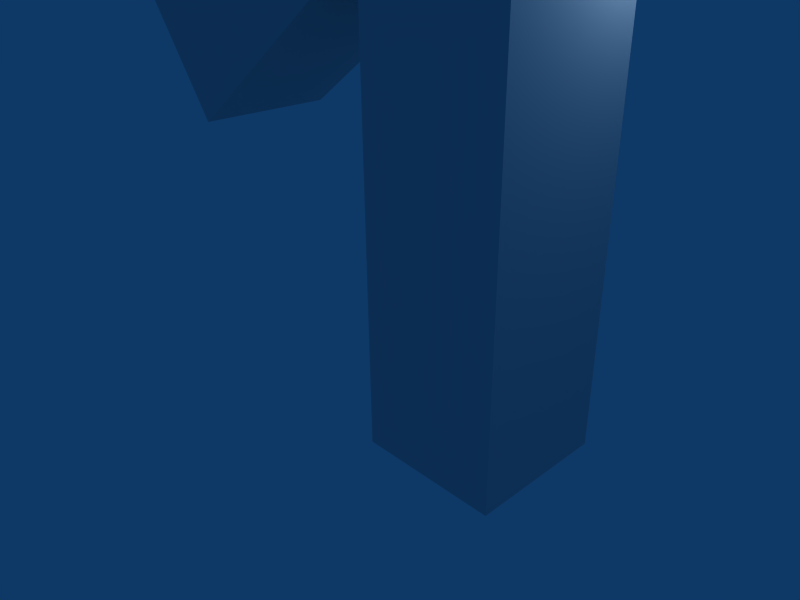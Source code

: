 # Source: mtest1.blend  (saved by Blender 2.49.2; exported with 4.5.12 LTS)
import bpy
from mathutils import Matrix  # noqa: F401  (used for matrix-valued properties, if any)

bpy.ops.wm.read_factory_settings(use_empty=True)
scene = bpy.context.scene
scene.name = 'Scene'

# ---- collections
col_collection_1 = bpy.data.collections.new('Collection 1'); scene.collection.children.link(col_collection_1)

# ---- materials (node trees are filled in below, after node groups)
mat_material = bpy.data.materials.new('Material')
mat_material.alpha_threshold = 0.0
mat_material.roughness = 0.5
mat_material.line_color = (0.0, 0.0, 0.0, 1.0)

# ---- material node trees

# ---- world
world_world = bpy.data.worlds.new('World'); scene.world = world_world
world_world.color = (0.05656, 0.2208, 0.4)
world_world.use_sun_shadow = False
world_world.sun_shadow_jitter_overblur = 0.0
world_world.cycles.sampling_method = 'MANUAL'
world_world.cycles.sample_map_resolution = 256

# ---- cameras
cam_camera = bpy.data.cameras.new('Camera')
cam_camera.passepartout_alpha = 0.2
cam_camera.clip_end = 100.0
cam_camera.lens = 35.0
cam_camera.ortho_scale = 7.314
cam_camera.show_passepartout = False
cam_camera.show_safe_areas = True
cam_camera.dof.focus_distance = 0.0
cam_camera.dof.aperture_fstop = 128.0

# ---- lights
light_spot = bpy.data.lights.new('Spot', 'POINT')
light_spot.transmission_factor = 0.0
light_spot.cutoff_distance = 30.0
light_spot.energy = 100.0
light_spot.shadow_buffer_clip_start = 1.001
light_spot.shadow_soft_size = 1.0
light_spot.shadow_maximum_resolution = 0.006
light_spot.use_absolute_resolution = True
light_spot.cycles.use_multiple_importance_sampling = False

# ---- meshes
me_cube_001 = bpy.data.meshes.new('Cube.001')
me_cube_001.from_pydata([(1.0, 1.0, -1.0), (1.0, -1.0, -1.0), (-1.0, -1.0, -1.0), (-1.0, 1.0, -1.0), (1.0, 1.0, 6.0), (1.0, -1.0, 6.0), (-1.0, -1.0, 6.0), (-1.0, 1.0, 6.0)], [], [(0, 1, 2, 3), (4, 7, 6, 5), (0, 4, 5, 1), (1, 5, 6, 2), (2, 6, 7, 3), (4, 0, 3, 7)])
_uv = me_cube_001.uv_layers.new(name='UVTex')
_uv.uv.foreach_set('vector', [0.0, 0.0, 1.0, 0.0, 1.0, 1.0, 0.0, 1.0, 0.0, 0.0, 1.0, 0.0, 1.0, 1.0, 0.0, 1.0, 0.0, 0.0, 1.0, 0.0, 1.0, 1.0, 0.0, 1.0, 0.0, 0.0, 1.0, 0.0, 1.0, 1.0, 0.0, 1.0, 0.0, 0.0, 1.0, 0.0, 1.0, 1.0, 0.0, 1.0, 0.0, 0.0, 1.0, 0.0, 1.0, 1.0, 0.0, 1.0])
me_cube_001.materials.append(mat_material)
me_cube_001.use_remesh_preserve_volume = False
me_cube_001.use_remesh_preserve_attributes = False
me_cube_001.use_mirror_vertex_groups = False
me_cube_001.update()
me_cube = bpy.data.meshes.new('Cube')
me_cube.from_pydata([(1.0, 1.0, -1.0), (1.0, -1.0, -1.0), (-1.0, -1.0, -1.0), (-1.0, 1.0, -1.0), (1.0, 1.0, 6.0), (1.0, -1.0, 6.0), (-1.0, -1.0, 6.0), (-1.0, 1.0, 6.0)], [], [(0, 1, 2, 3), (4, 7, 6, 5), (0, 4, 5, 1), (1, 5, 6, 2), (2, 6, 7, 3), (4, 0, 3, 7)])
_uv = me_cube.uv_layers.new(name='UVTex')
_uv.uv.foreach_set('vector', [0.0, 0.0, 1.0, 0.0, 1.0, 1.0, 0.0, 1.0, 0.0, 0.0, 1.0, 0.0, 1.0, 1.0, 0.0, 1.0, 0.0, 0.0, 1.0, 0.0, 1.0, 1.0, 0.0, 1.0, 0.0, 0.0, 1.0, 0.0, 1.0, 1.0, 0.0, 1.0, 0.0, 0.0, 1.0, 0.0, 1.0, 1.0, 0.0, 1.0, 0.0, 0.0, 1.0, 0.0, 1.0, 1.0, 0.0, 1.0])
me_cube.materials.append(mat_material)
me_cube.use_remesh_preserve_volume = False
me_cube.use_remesh_preserve_attributes = False
me_cube.use_mirror_vertex_groups = False
me_cube.update()
arm_armature = bpy.data.armatures.new('Armature')  # bones are not reproduced

# ---- objects
ob_armature = bpy.data.objects.new('Armature', arm_armature)
ob_cube_001 = bpy.data.objects.new('Cube.001', me_cube_001)
ob_cube = bpy.data.objects.new('Cube', me_cube)
ob_lamp = bpy.data.objects.new('Lamp', light_spot)
ob_camera = bpy.data.objects.new('Camera', cam_camera)

# ---- transforms, parenting, visibility, modifiers, constraints
ob_armature.location = (2.039, 0.249, -0.06655)
ob_armature.lock_rotations_4d = False
ob_armature.empty_display_type = 'ARROWS'
ob_armature.show_in_front = True
ob_armature.lineart.crease_threshold = 0.0
ob_cube_001.location = (2.0, 0.0, 7.0)
ob_cube_001.rotation_euler = (-0.0, -2.182, -0.0)
ob_cube_001.lock_rotations_4d = False
ob_cube_001.empty_display_type = 'ARROWS'
ob_cube_001.color = (0.0, 0.0, 0.0, 1.0)
ob_cube_001.lineart.crease_threshold = 0.0
ob_cube.location = (2.0, 0.0, 0.0)
ob_cube.lock_rotations_4d = False
ob_cube.empty_display_type = 'ARROWS'
ob_cube.color = (0.0, 0.0, 0.0, 1.0)
ob_cube.lineart.crease_threshold = 0.0
_vg = ob_cube.vertex_groups.new(name='Bone')
for _i, _w in zip([0, 1, 2, 3, 4, 5, 6, 7], [0.9852, 0.9757, 0.9569, 0.963, 0.9194, 0.9655, 1.0, 0.9922]): _vg.add([_i], _w, 'REPLACE')
_m = ob_cube.modifiers.new('Armature', 'ARMATURE')
_m.object = ob_armature
_m.use_bone_envelopes = True
ob_lamp.location = (4.076, 1.005, 5.904)
ob_lamp.rotation_euler = (0.6503, 0.05522, 1.866)
ob_lamp.lock_rotations_4d = False
ob_lamp.empty_display_type = 'ARROWS'
ob_lamp.color = (0.0, 0.0, 0.0, 0.0)
ob_lamp.lineart.crease_threshold = 0.0
ob_camera.location = (7.481, -6.508, 5.344)
ob_camera.rotation_euler = (1.109, 0.01082, 0.8149)
ob_camera.lock_rotations_4d = False
ob_camera.empty_display_type = 'ARROWS'
ob_camera.color = (0.0, 0.0, 0.0, 0.0)
ob_camera.display_type = 'WIRE'
ob_camera.lineart.crease_threshold = 0.0

# ---- collection membership
col_collection_1.objects.link(ob_armature)
col_collection_1.objects.link(ob_cube_001)
col_collection_1.objects.link(ob_cube)
col_collection_1.objects.link(ob_lamp)
col_collection_1.objects.link(ob_camera)

# ---- scene / render settings (as saved in the file)
scene.camera = ob_camera
scene.frame_start = 1; scene.frame_end = 30; scene.frame_set(1)
scene.render.engine = 'BLENDER_EEVEE_NEXT'
scene.render.image_settings.file_format = 'JPEG'
scene.render.image_settings.color_mode = 'RGB'
scene.render.image_settings.compression = 90
scene.render.resolution_x = 800
scene.render.resolution_y = 600
scene.render.pixel_aspect_x = 100.0
scene.render.pixel_aspect_y = 100.0
scene.render.fps = 25
scene.render.dither_intensity = 0.0
scene.render.use_compositing = False
scene.render.use_sequencer = False
scene.render.bake_margin = 2
scene.render.bake_bias = 0.0
scene.render.use_stamp_time = False
scene.render.use_stamp_date = False
scene.render.use_stamp_frame = False
scene.render.use_stamp_camera = False
scene.render.use_stamp_scene = False
scene.render.use_stamp_filename = False
scene.render.use_stamp_render_time = False
scene.render.stamp_font_size = 0
scene.cycles.use_denoising = False
scene.cycles.samples = 10
scene.cycles.sampling_pattern = 'TABULATED_SOBOL'
scene.cycles.light_sampling_threshold = 0.0
scene.cycles.use_adaptive_sampling = False
scene.cycles.use_light_tree = False
scene.cycles.blur_glossy = 0.0
scene.cycles.volume_bounces = 1
scene.cycles.pixel_filter_type = 'GAUSSIAN'
scene.cycles.sample_clamp_indirect = 0.0
scene.view_settings.view_transform = 'Raw'
bpy.context.view_layer.update()
